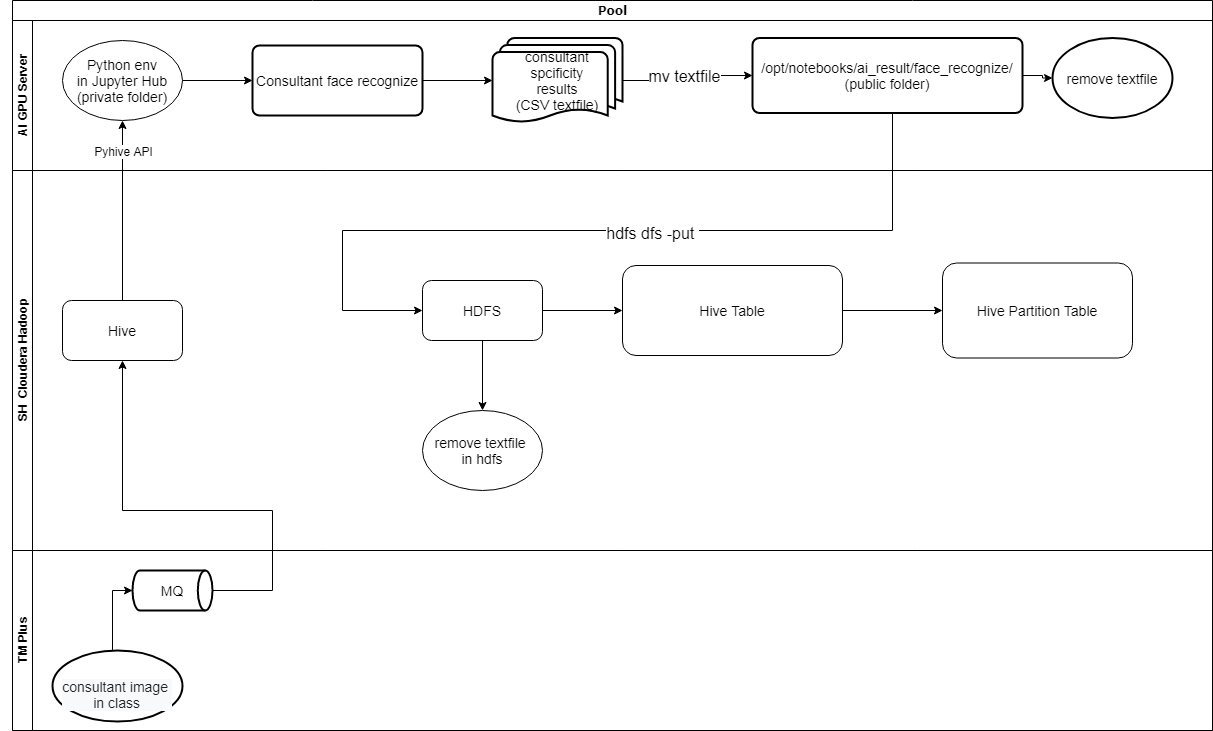

The diagram above was exported from draw.io. Its source (the exported page's mxGraphModel, read from the mxfile embedded in the PNG):
<mxGraphModel dx="2249" dy="705" grid="1" gridSize="10" guides="1" tooltips="1" connect="1" arrows="1" fold="1" page="1" pageScale="1" pageWidth="827" pageHeight="1169" math="0" shadow="0">
  <root>
    <mxCell id="0" />
    <mxCell id="1" parent="0" />
    <mxCell id="JAxP9F-QWuMqiWdt3B1U-1" value="Pool" style="swimlane;html=1;childLayout=stackLayout;horizontal=1;startSize=20;horizontalStack=0;rounded=0;shadow=0;labelBackgroundColor=none;strokeWidth=1;fontFamily=Verdana;fontSize=8;align=center;" parent="1" vertex="1">
      <mxGeometry x="-40" y="180" width="1200" height="730" as="geometry" />
    </mxCell>
    <mxCell id="JAxP9F-QWuMqiWdt3B1U-2" value="&lt;h4&gt;AI GPU Server&lt;/h4&gt;" style="swimlane;html=1;startSize=20;horizontal=0;" parent="JAxP9F-QWuMqiWdt3B1U-1" vertex="1">
      <mxGeometry y="20" width="1200" height="150" as="geometry" />
    </mxCell>
    <mxCell id="JAxP9F-QWuMqiWdt3B1U-3" style="edgeStyle=orthogonalEdgeStyle;rounded=0;orthogonalLoop=1;jettySize=auto;html=1;" parent="JAxP9F-QWuMqiWdt3B1U-2" source="JAxP9F-QWuMqiWdt3B1U-4" target="JAxP9F-QWuMqiWdt3B1U-6" edge="1">
      <mxGeometry relative="1" as="geometry" />
    </mxCell>
    <mxCell id="JAxP9F-QWuMqiWdt3B1U-4" value="&lt;font style=&quot;font-size: 14px&quot;&gt;Python env&lt;br&gt;in Jupyter Hub&lt;br&gt;(private folder)&lt;br&gt;&lt;/font&gt;" style="ellipse;whiteSpace=wrap;html=1;rounded=1;" parent="JAxP9F-QWuMqiWdt3B1U-2" vertex="1">
      <mxGeometry x="50" y="20" width="120" height="80" as="geometry" />
    </mxCell>
    <mxCell id="JAxP9F-QWuMqiWdt3B1U-5" style="edgeStyle=orthogonalEdgeStyle;rounded=0;orthogonalLoop=1;jettySize=auto;html=1;entryX=0;entryY=0.5;entryDx=0;entryDy=0;entryPerimeter=0;" parent="JAxP9F-QWuMqiWdt3B1U-2" source="JAxP9F-QWuMqiWdt3B1U-6" target="JAxP9F-QWuMqiWdt3B1U-8" edge="1">
      <mxGeometry relative="1" as="geometry" />
    </mxCell>
    <mxCell id="JAxP9F-QWuMqiWdt3B1U-6" value="&lt;font style=&quot;font-size: 14px&quot;&gt;Consultant face recognize&lt;/font&gt;" style="rounded=1;whiteSpace=wrap;html=1;absoluteArcSize=1;arcSize=14;strokeWidth=2;" parent="JAxP9F-QWuMqiWdt3B1U-2" vertex="1">
      <mxGeometry x="240" y="25" width="170" height="70" as="geometry" />
    </mxCell>
    <mxCell id="JAxP9F-QWuMqiWdt3B1U-7" style="edgeStyle=orthogonalEdgeStyle;rounded=0;orthogonalLoop=1;jettySize=auto;html=1;entryX=0;entryY=0.5;entryDx=0;entryDy=0;" parent="JAxP9F-QWuMqiWdt3B1U-2" source="JAxP9F-QWuMqiWdt3B1U-8" target="JAxP9F-QWuMqiWdt3B1U-11" edge="1">
      <mxGeometry relative="1" as="geometry">
        <mxPoint x="650" y="60" as="targetPoint" />
      </mxGeometry>
    </mxCell>
    <mxCell id="JAxP9F-QWuMqiWdt3B1U-29" value="&lt;font style=&quot;font-size: 16px&quot;&gt;mv textfile&lt;/font&gt;" style="edgeLabel;html=1;align=center;verticalAlign=middle;resizable=0;points=[];" parent="JAxP9F-QWuMqiWdt3B1U-7" vertex="1" connectable="0">
      <mxGeometry x="0.2185" y="-3" relative="1" as="geometry">
        <mxPoint x="-15.88" y="-3" as="offset" />
      </mxGeometry>
    </mxCell>
    <mxCell id="JAxP9F-QWuMqiWdt3B1U-8" value="&lt;font style=&quot;font-size: 14px&quot;&gt;consultant&lt;br&gt;spcificity&lt;br&gt;results&lt;br&gt;(CSV textfile)&lt;/font&gt;" style="strokeWidth=2;html=1;shape=mxgraph.flowchart.multi-document;whiteSpace=wrap;" parent="JAxP9F-QWuMqiWdt3B1U-2" vertex="1">
      <mxGeometry x="480" y="17.5" width="130" height="85" as="geometry" />
    </mxCell>
    <mxCell id="JAxP9F-QWuMqiWdt3B1U-9" style="edgeStyle=orthogonalEdgeStyle;rounded=0;orthogonalLoop=1;jettySize=auto;html=1;entryX=0;entryY=0.5;entryDx=0;entryDy=0;" parent="JAxP9F-QWuMqiWdt3B1U-2" target="JAxP9F-QWuMqiWdt3B1U-11" edge="1">
      <mxGeometry relative="1" as="geometry">
        <mxPoint x="800" y="60.05882352941194" as="sourcePoint" />
      </mxGeometry>
    </mxCell>
    <mxCell id="JAxP9F-QWuMqiWdt3B1U-11" value="&lt;font style=&quot;font-size: 14px&quot;&gt;/opt/notebooks/ai_result/face_recognize/&lt;br&gt;(public folder)&lt;br&gt;&lt;/font&gt;" style="rounded=1;whiteSpace=wrap;html=1;absoluteArcSize=1;arcSize=14;strokeWidth=2;" parent="JAxP9F-QWuMqiWdt3B1U-2" vertex="1">
      <mxGeometry x="740" y="17.5" width="270" height="75" as="geometry" />
    </mxCell>
    <mxCell id="JAxP9F-QWuMqiWdt3B1U-33" value="&lt;font style=&quot;font-size: 14px&quot;&gt;remove textfile&lt;/font&gt;" style="ellipse;whiteSpace=wrap;html=1;rounded=1;strokeWidth=2;arcSize=14;" parent="JAxP9F-QWuMqiWdt3B1U-2" vertex="1">
      <mxGeometry x="1040" y="17.5" width="120" height="80" as="geometry" />
    </mxCell>
    <mxCell id="JAxP9F-QWuMqiWdt3B1U-34" value="" style="edgeStyle=orthogonalEdgeStyle;rounded=0;orthogonalLoop=1;jettySize=auto;html=1;" parent="JAxP9F-QWuMqiWdt3B1U-2" source="JAxP9F-QWuMqiWdt3B1U-11" target="JAxP9F-QWuMqiWdt3B1U-33" edge="1">
      <mxGeometry relative="1" as="geometry" />
    </mxCell>
    <mxCell id="JAxP9F-QWuMqiWdt3B1U-12" value="&lt;h4&gt;SH&amp;nbsp; Cloudera Hadoop&lt;/h4&gt;" style="swimlane;html=1;startSize=20;horizontal=0;" parent="JAxP9F-QWuMqiWdt3B1U-1" vertex="1">
      <mxGeometry y="170" width="1200" height="380" as="geometry" />
    </mxCell>
    <mxCell id="JAxP9F-QWuMqiWdt3B1U-13" value="&lt;font style=&quot;font-size: 14px&quot;&gt;Hive&lt;/font&gt;" style="rounded=1;whiteSpace=wrap;html=1;" parent="JAxP9F-QWuMqiWdt3B1U-12" vertex="1">
      <mxGeometry x="50" y="130" width="120" height="60" as="geometry" />
    </mxCell>
    <mxCell id="JAxP9F-QWuMqiWdt3B1U-14" style="edgeStyle=orthogonalEdgeStyle;rounded=0;orthogonalLoop=1;jettySize=auto;html=1;entryX=0;entryY=0.5;entryDx=0;entryDy=0;" parent="JAxP9F-QWuMqiWdt3B1U-12" source="JAxP9F-QWuMqiWdt3B1U-15" target="JAxP9F-QWuMqiWdt3B1U-17" edge="1">
      <mxGeometry relative="1" as="geometry" />
    </mxCell>
    <mxCell id="JAxP9F-QWuMqiWdt3B1U-15" value="&lt;font style=&quot;font-size: 14px&quot;&gt;HDFS&lt;/font&gt;" style="rounded=1;whiteSpace=wrap;html=1;" parent="JAxP9F-QWuMqiWdt3B1U-12" vertex="1">
      <mxGeometry x="410" y="110" width="120" height="60" as="geometry" />
    </mxCell>
    <mxCell id="JAxP9F-QWuMqiWdt3B1U-16" style="edgeStyle=orthogonalEdgeStyle;rounded=0;orthogonalLoop=1;jettySize=auto;html=1;entryX=0;entryY=0.5;entryDx=0;entryDy=0;" parent="JAxP9F-QWuMqiWdt3B1U-12" source="JAxP9F-QWuMqiWdt3B1U-17" target="JAxP9F-QWuMqiWdt3B1U-18" edge="1">
      <mxGeometry relative="1" as="geometry" />
    </mxCell>
    <mxCell id="JAxP9F-QWuMqiWdt3B1U-17" value="&lt;font style=&quot;font-size: 14px&quot;&gt;Hive Table&lt;/font&gt;" style="rounded=1;whiteSpace=wrap;html=1;" parent="JAxP9F-QWuMqiWdt3B1U-12" vertex="1">
      <mxGeometry x="610" y="95" width="220" height="90" as="geometry" />
    </mxCell>
    <mxCell id="JAxP9F-QWuMqiWdt3B1U-18" value="&lt;font style=&quot;font-size: 14px&quot;&gt;Hive Partition Table&lt;/font&gt;" style="rounded=1;whiteSpace=wrap;html=1;" parent="JAxP9F-QWuMqiWdt3B1U-12" vertex="1">
      <mxGeometry x="930" y="92.5" width="190" height="95" as="geometry" />
    </mxCell>
    <mxCell id="JAxP9F-QWuMqiWdt3B1U-19" value="&lt;h4&gt;TM Plus&lt;/h4&gt;" style="swimlane;html=1;startSize=20;horizontal=0;" parent="JAxP9F-QWuMqiWdt3B1U-1" vertex="1">
      <mxGeometry y="550" width="1200" height="180" as="geometry">
        <mxRectangle y="320" width="680" height="20" as="alternateBounds" />
      </mxGeometry>
    </mxCell>
    <mxCell id="JAxP9F-QWuMqiWdt3B1U-20" style="edgeStyle=orthogonalEdgeStyle;rounded=0;orthogonalLoop=1;jettySize=auto;html=1;entryX=0;entryY=0.5;entryDx=0;entryDy=0;entryPerimeter=0;exitX=0.5;exitY=0;exitDx=0;exitDy=0;exitPerimeter=0;" parent="JAxP9F-QWuMqiWdt3B1U-19" source="JAxP9F-QWuMqiWdt3B1U-30" target="JAxP9F-QWuMqiWdt3B1U-21" edge="1">
      <mxGeometry relative="1" as="geometry">
        <mxPoint x="113.98000000000002" y="111.01999999999975" as="sourcePoint" />
        <Array as="points">
          <mxPoint x="100" y="111" />
          <mxPoint x="100" y="40" />
        </Array>
      </mxGeometry>
    </mxCell>
    <mxCell id="JAxP9F-QWuMqiWdt3B1U-21" value="&lt;font style=&quot;font-size: 14px&quot;&gt;MQ&lt;/font&gt;" style="strokeWidth=2;html=1;shape=mxgraph.flowchart.direct_data;whiteSpace=wrap;" parent="JAxP9F-QWuMqiWdt3B1U-19" vertex="1">
      <mxGeometry x="120" y="20" width="80" height="40" as="geometry" />
    </mxCell>
    <mxCell id="JAxP9F-QWuMqiWdt3B1U-30" value="&lt;font style=&quot;font-size: 14px&quot;&gt;&lt;br&gt;&lt;br&gt;&lt;/font&gt;&lt;div style=&quot;color: rgb(0 , 0 , 0) ; font-family: &amp;#34;helvetica&amp;#34; ; font-style: normal ; font-weight: 400 ; letter-spacing: normal ; text-indent: 0px ; text-transform: none ; word-spacing: 0px ; background-color: rgb(248 , 249 , 250) ; text-align: left ; font-size: 14px&quot;&gt;&lt;font color=&quot;#202124&quot; face=&quot;arial, sans-serif&quot; style=&quot;font-size: 14px&quot;&gt;consultant image&amp;nbsp;&lt;/font&gt;&lt;/div&gt;&lt;div style=&quot;color: rgb(0 , 0 , 0) ; font-family: &amp;#34;helvetica&amp;#34; ; font-style: normal ; font-weight: 400 ; letter-spacing: normal ; text-indent: 0px ; text-transform: none ; word-spacing: 0px ; background-color: rgb(248 , 249 , 250) ; text-align: left ; font-size: 14px&quot;&gt;&lt;span style=&quot;color: rgb(32 , 33 , 36) ; font-family: &amp;#34;arial&amp;#34; , sans-serif&quot;&gt;&amp;nbsp; &amp;nbsp; &amp;nbsp; &amp;nbsp; in class&lt;/span&gt;&lt;br&gt;&lt;/div&gt;&lt;font style=&quot;font-size: 14px&quot;&gt;&lt;br&gt;&lt;/font&gt;" style="strokeWidth=2;html=1;shape=mxgraph.flowchart.start_1;whiteSpace=wrap;" parent="JAxP9F-QWuMqiWdt3B1U-19" vertex="1">
      <mxGeometry x="40" y="100" width="130" height="71" as="geometry" />
    </mxCell>
    <mxCell id="JAxP9F-QWuMqiWdt3B1U-23" style="edgeStyle=orthogonalEdgeStyle;rounded=0;orthogonalLoop=1;jettySize=auto;html=1;entryX=0.5;entryY=1;entryDx=0;entryDy=0;exitX=1;exitY=0.5;exitDx=0;exitDy=0;exitPerimeter=0;" parent="JAxP9F-QWuMqiWdt3B1U-1" source="JAxP9F-QWuMqiWdt3B1U-21" target="JAxP9F-QWuMqiWdt3B1U-13" edge="1">
      <mxGeometry relative="1" as="geometry">
        <mxPoint x="110" y="430" as="targetPoint" />
        <Array as="points">
          <mxPoint x="260" y="590" />
          <mxPoint x="260" y="510" />
          <mxPoint x="110" y="510" />
        </Array>
      </mxGeometry>
    </mxCell>
    <mxCell id="JAxP9F-QWuMqiWdt3B1U-24" value="" style="edgeStyle=orthogonalEdgeStyle;rounded=0;orthogonalLoop=1;jettySize=auto;html=1;" parent="JAxP9F-QWuMqiWdt3B1U-1" source="JAxP9F-QWuMqiWdt3B1U-13" target="JAxP9F-QWuMqiWdt3B1U-4" edge="1">
      <mxGeometry relative="1" as="geometry" />
    </mxCell>
    <mxCell id="JAxP9F-QWuMqiWdt3B1U-25" value="Pyhive API" style="edgeLabel;html=1;align=center;verticalAlign=middle;resizable=0;points=[];" parent="JAxP9F-QWuMqiWdt3B1U-24" vertex="1" connectable="0">
      <mxGeometry x="0.1265" y="-1" relative="1" as="geometry">
        <mxPoint x="-1" y="-49" as="offset" />
      </mxGeometry>
    </mxCell>
    <mxCell id="JAxP9F-QWuMqiWdt3B1U-26" style="edgeStyle=orthogonalEdgeStyle;rounded=0;orthogonalLoop=1;jettySize=auto;html=1;" parent="JAxP9F-QWuMqiWdt3B1U-1" target="JAxP9F-QWuMqiWdt3B1U-15" edge="1">
      <mxGeometry relative="1" as="geometry">
        <Array as="points">
          <mxPoint x="880" y="230" />
          <mxPoint x="330" y="230" />
          <mxPoint x="330" y="310" />
        </Array>
        <mxPoint x="880" y="113" as="sourcePoint" />
      </mxGeometry>
    </mxCell>
    <mxCell id="JAxP9F-QWuMqiWdt3B1U-27" value="&lt;font style=&quot;font-size: 16px&quot;&gt;hdfs dfs -put&amp;nbsp;&lt;/font&gt;" style="edgeLabel;html=1;align=center;verticalAlign=middle;resizable=0;points=[];" parent="JAxP9F-QWuMqiWdt3B1U-26" vertex="1" connectable="0">
      <mxGeometry x="-0.1348" y="2" relative="1" as="geometry">
        <mxPoint as="offset" />
      </mxGeometry>
    </mxCell>
    <mxCell id="JAxP9F-QWuMqiWdt3B1U-31" value="&lt;font style=&quot;font-size: 14px&quot;&gt;remove textfile&amp;nbsp;&lt;br&gt;in hdfs&lt;/font&gt;" style="ellipse;whiteSpace=wrap;html=1;rounded=1;" parent="1" vertex="1">
      <mxGeometry x="370" y="590" width="120" height="80" as="geometry" />
    </mxCell>
    <mxCell id="JAxP9F-QWuMqiWdt3B1U-32" value="" style="edgeStyle=orthogonalEdgeStyle;rounded=0;orthogonalLoop=1;jettySize=auto;html=1;" parent="1" source="JAxP9F-QWuMqiWdt3B1U-15" target="JAxP9F-QWuMqiWdt3B1U-31" edge="1">
      <mxGeometry relative="1" as="geometry" />
    </mxCell>
  </root>
</mxGraphModel>